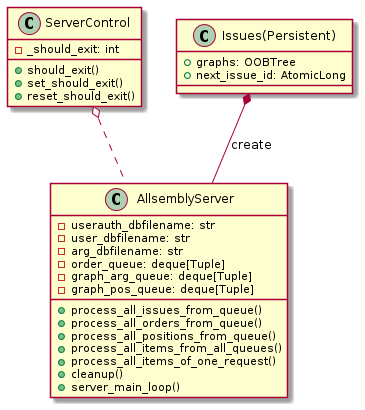

The diagram above was rendered by PlantUML. Its source (embedded in the PNG):
@startuml
class AllsemblyServer {
-userauth_dbfilename: str
-user_dbfilename: str
-arg_dbfilename: str
-order_queue: deque[Tuple]
-graph_arg_queue: deque[Tuple]
-graph_pos_queue: deque[Tuple]
+process_all_issues_from_queue()
+process_all_orders_from_queue()
+process_all_positions_from_queue()
+process_all_items_from_all_queues()
+process_all_items_of_one_request()
+cleanup()
+server_main_loop()
}

class ServerControl {
- _should_exit: int
+ should_exit()
+ set_should_exit()
+ reset_should_exit()
}

ServerControl o.. AllsemblyServer

class Issues(Persistent) {
+ graphs: OOBTree
+ next_issue_id: AtomicLong
}

"Issues(Persistent)" *-- AllsemblyServer: «create»
@enduml